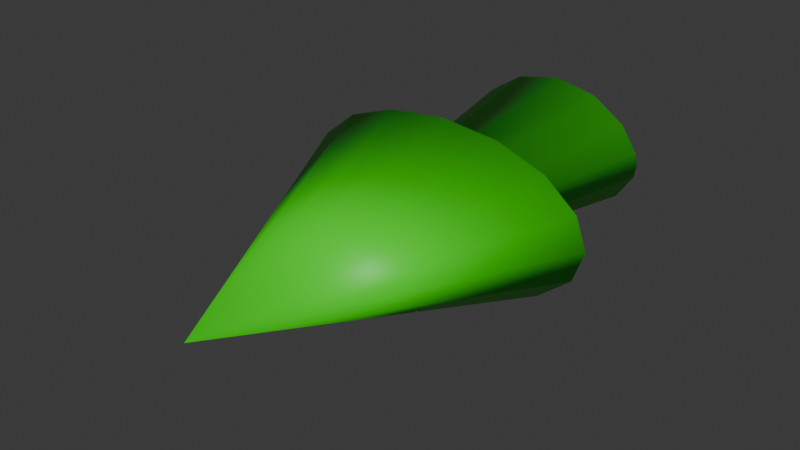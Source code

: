 # Source: Flecha_Verde.blend  (saved by Blender 4.2.66; exported with 4.5.12 LTS)
import bpy
from mathutils import Matrix  # noqa: F401  (used for matrix-valued properties, if any)

bpy.ops.wm.read_factory_settings(use_empty=True)
scene = bpy.context.scene
scene.name = 'Scene'

# ---- materials (node trees are filled in below, after node groups)
mat_material_001 = bpy.data.materials.new('Material.001')

# ---- material node trees
mat_material_001.use_nodes = True; mat_material_001.node_tree.nodes.clear()
_N = mat_material_001.node_tree.nodes; _L = mat_material_001.node_tree.links
n0 = _N.new('ShaderNodeBsdfPrincipled'); n0.name = 'Principled BSDF'; n0.location = (10, 300)
n0.inputs[0].default_value = (0.02874, 0.8004, 0.0, 1.0)
n1 = _N.new('ShaderNodeOutputMaterial'); n1.name = 'Material Output'; n1.location = (300, 300)
_L.new(n0.outputs[0], n1.inputs[0])
n1.is_active_output = True

# ---- world
world_world = bpy.data.worlds.new('World'); scene.world = world_world
world_world.use_nodes = True; world_world.node_tree.nodes.clear()
_N = world_world.node_tree.nodes; _L = world_world.node_tree.links
n0 = _N.new('ShaderNodeOutputWorld'); n0.name = 'World Output'; n0.location = (300, 300)
n1 = _N.new('ShaderNodeBackground'); n1.name = 'Background'; n1.location = (10, 300)
n1.inputs[0].default_value = (0.05088, 0.05088, 0.05088, 1.0)
_L.new(n1.outputs[0], n0.inputs[0])
n0.is_active_output = True
world_world.color = (0.05088, 0.05088, 0.05088)
world_world.sun_shadow_jitter_overblur = 0.0

# ---- meshes
me_cone = bpy.data.meshes.new('Cone')
me_cone.from_pydata([(3.371e-09, -0.3565, -0.07933), (0.1773, -0.3565, -0.1143), (0.3164, -0.3565, -0.2064), (0.3862, -0.3565, -0.3099), (0.3966, -0.3565, -0.3615), (0.3862, -0.3565, -0.4131), (0.3164, -0.3565, -0.5167), (0.1773, -0.3565, -0.6088), (3.371e-09, -0.3565, -0.6437), (-0.1773, -0.3565, -0.6088), (-0.3164, -0.3565, -0.5167), (-0.3862, -0.3565, -0.4131), (-0.3966, -0.3565, -0.3615), (-0.3862, -0.3565, -0.3099), (-0.3164, -0.3565, -0.2064), (-0.1773, -0.3565, -0.1143), (-8.882e-16, -2.357, -0.3615), (-8.882e-16, -0.3565, 0.181), (0.3827, -0.3565, 0.1397), (0.7071, -0.3565, 0.02211), (0.9239, -0.3565, -0.1539), (1.0, -0.3565, -0.3615), (0.9239, -0.3565, -0.5691), (0.7071, -0.3565, -0.7452), (0.3827, -0.3565, -0.8628), (-8.882e-16, -0.3565, -0.9041), (-0.3827, -0.3565, -0.8628), (-0.7071, -0.3565, -0.7452), (-0.9239, -0.3565, -0.5691), (-1.0, -0.3565, -0.3615), (-0.9239, -0.3565, -0.1539), (-0.7071, -0.3565, 0.02211), (-0.3827, -0.3565, 0.1397), (7.711e-09, 0.8603, 0.09323), (0.2858, 0.8603, 0.03691), (0.5099, 0.8603, -0.1115), (0.6224, 0.8603, -0.2784), (0.6391, 0.8603, -0.3615), (0.6224, 0.8603, -0.4447), (0.5099, 0.8603, -0.6116), (0.2858, 0.8603, -0.76), (7.711e-09, 0.8603, -0.8163), (-0.2858, 0.8603, -0.76), (-0.5099, 0.8603, -0.6116), (-0.6224, 0.8603, -0.4447), (-0.6391, 0.8603, -0.3615), (-0.6224, 0.8603, -0.2784), (-0.5099, 0.8603, -0.1115), (-0.2858, 0.8603, 0.03691)], [], [(17, 16, 18), (18, 16, 19), (19, 16, 20), (20, 16, 21), (21, 16, 22), (22, 16, 23), (23, 16, 24), (24, 16, 25), (25, 16, 26), (26, 16, 27), (27, 16, 28), (28, 16, 29), (29, 16, 30), (30, 16, 31), (5, 6, 39, 38), (31, 16, 32), (32, 16, 17), (1, 0, 17, 18), (2, 1, 18, 19), (3, 2, 19, 20), (4, 3, 20, 21), (5, 4, 21, 22), (6, 5, 22, 23), (7, 6, 23, 24), (8, 7, 24, 25), (9, 8, 25, 26), (10, 9, 26, 27), (11, 10, 27, 28), (12, 11, 28, 29), (13, 12, 29, 30), (14, 13, 30, 31), (15, 14, 31, 32), (0, 15, 32, 17), (33, 34, 35, 36, 37, 38, 39, 40, 41, 42, 43, 44, 45, 46, 47, 48), (13, 14, 47, 46), (6, 7, 40, 39), (14, 15, 48, 47), (7, 8, 41, 40), (0, 1, 34, 33), (15, 0, 33, 48), (8, 9, 42, 41), (1, 2, 35, 34), (9, 10, 43, 42), (2, 3, 36, 35), (10, 11, 44, 43), (3, 4, 37, 36), (11, 12, 45, 44), (4, 5, 38, 37), (12, 13, 46, 45)])
me_cone.polygons.foreach_set('use_smooth', [True] * 49)
_uv = me_cone.uv_layers.new(name='UVMap')
_uv.uv.foreach_set('vector', [0.25, 0.49, 0.25, 0.25, 0.3418, 0.4717, 0.3418, 0.4717, 0.25, 0.25, 0.4197, 0.4197, 0.4197, 0.4197, 0.25, 0.25, 0.4717, 0.3418, 0.4717, 0.3418, 0.25, 0.25, 0.49, 0.25, 0.49, 0.25, 0.25, 0.25, 0.4717, 0.1582, 0.4717, 0.1582, 0.25, 0.25, 0.4197, 0.08029, 0.4197, 0.08029, 0.25, 0.25, 0.3418, 0.02827, 0.3418, 0.02827, 0.25, 0.25, 0.25, 0.01, 0.25, 0.01, 0.25, 0.25, 0.1582, 0.02827, 0.1582, 0.02827, 0.25, 0.25, 0.08029, 0.08029, 0.08029, 0.08029, 0.25, 0.25, 0.02827, 0.1582, 0.02827, 0.1582, 0.25, 0.25, 0.01, 0.25, 0.01, 0.25, 0.25, 0.25, 0.02827, 0.3418, 0.02827, 0.3418, 0.25, 0.25, 0.08029, 0.4197, 0.9193, 0.2272, 0.8887, 0.1814, 0.8887, 0.1814, 0.9193, 0.2272, 0.08029, 0.4197, 0.25, 0.25, 0.1582, 0.4717, 0.1582, 0.4717, 0.25, 0.25, 0.25, 0.49, 0.8277, 0.3594, 0.75, 0.3748, 0.75, 0.49, 0.8418, 0.4717, 0.8887, 0.3186, 0.8277, 0.3594, 0.8418, 0.4717, 0.9197, 0.4197, 0.9193, 0.2728, 0.8887, 0.3186, 0.9197, 0.4197, 0.9717, 0.3418, 0.9238, 0.25, 0.9193, 0.2728, 0.9717, 0.3418, 0.99, 0.25, 0.9193, 0.2272, 0.9238, 0.25, 0.99, 0.25, 0.9717, 0.1582, 0.8887, 0.1814, 0.9193, 0.2272, 0.9717, 0.1582, 0.9197, 0.08029, 0.8277, 0.1406, 0.8887, 0.1814, 0.9197, 0.08029, 0.8418, 0.02827, 0.75, 0.1252, 0.8277, 0.1406, 0.8418, 0.02827, 0.75, 0.01, 0.6723, 0.1406, 0.75, 0.1252, 0.75, 0.01, 0.6582, 0.02827, 0.6113, 0.1814, 0.6723, 0.1406, 0.6582, 0.02827, 0.5803, 0.08029, 0.5807, 0.2272, 0.6113, 0.1814, 0.5803, 0.08029, 0.5283, 0.1582, 0.5762, 0.25, 0.5807, 0.2272, 0.5283, 0.1582, 0.51, 0.25, 0.5807, 0.2728, 0.5762, 0.25, 0.51, 0.25, 0.5283, 0.3418, 0.6113, 0.3186, 0.5807, 0.2728, 0.5283, 0.3418, 0.5803, 0.4197, 0.6723, 0.3594, 0.6113, 0.3186, 0.5803, 0.4197, 0.6582, 0.4717, 0.75, 0.3748, 0.6723, 0.3594, 0.6582, 0.4717, 0.75, 0.49, 0.75, 0.3748, 0.8277, 0.3594, 0.8887, 0.3186, 0.9193, 0.2728, 0.9238, 0.25, 0.9193, 0.2272, 0.8887, 0.1814, 0.8277, 0.1406, 0.75, 0.1252, 0.6723, 0.1406, 0.6113, 0.1814, 0.5807, 0.2272, 0.5762, 0.25, 0.5807, 0.2728, 0.6113, 0.3186, 0.6723, 0.3594, 0.5807, 0.2728, 0.6113, 0.3186, 0.6113, 0.3186, 0.5807, 0.2728, 0.8887, 0.1814, 0.8277, 0.1406, 0.8277, 0.1406, 0.8887, 0.1814, 0.6113, 0.3186, 0.6723, 0.3594, 0.6723, 0.3594, 0.6113, 0.3186, 0.8277, 0.1406, 0.75, 0.1252, 0.75, 0.1252, 0.8277, 0.1406, 0.75, 0.3748, 0.8277, 0.3594, 0.8277, 0.3594, 0.75, 0.3748, 0.6723, 0.3594, 0.75, 0.3748, 0.75, 0.3748, 0.6723, 0.3594, 0.75, 0.1252, 0.6723, 0.1406, 0.6723, 0.1406, 0.75, 0.1252, 0.8277, 0.3594, 0.8887, 0.3186, 0.8887, 0.3186, 0.8277, 0.3594, 0.6723, 0.1406, 0.6113, 0.1814, 0.6113, 0.1814, 0.6723, 0.1406, 0.8887, 0.3186, 0.9193, 0.2728, 0.9193, 0.2728, 0.8887, 0.3186, 0.6113, 0.1814, 0.5807, 0.2272, 0.5807, 0.2272, 0.6113, 0.1814, 0.9193, 0.2728, 0.9238, 0.25, 0.9238, 0.25, 0.9193, 0.2728, 0.5807, 0.2272, 0.5762, 0.25, 0.5762, 0.25, 0.5807, 0.2272, 0.9238, 0.25, 0.9193, 0.2272, 0.9193, 0.2272, 0.9238, 0.25, 0.5762, 0.25, 0.5807, 0.2728, 0.5807, 0.2728, 0.5762, 0.25])
me_cone.materials.append(mat_material_001)
me_cone.update()

# ---- objects
ob_cone = bpy.data.objects.new('Cone', me_cone)

# ---- transforms, parenting, visibility, modifiers, constraints
ob_cone.location = (0.0, 0.0, 0.0)
ob_cone.scale = (0.25, 0.25, 0.25)

# ---- collection membership
scene.collection.objects.link(ob_cone)

# ---- scene / render settings (as saved in the file)
scene.frame_start = 1; scene.frame_end = 250; scene.frame_set(1)
scene.render.engine = 'BLENDER_EEVEE_NEXT'
bpy.context.view_layer.update()

# ---- added for rendering (the .blend has no active camera and no usable light): camera, sun
cam_auto = bpy.data.cameras.new('AutoCamera')
cam_auto.lens = 50.0
cam_auto.sensor_width = 36.0
cam_auto.clip_end = 1000.0
ob_auto_camera = bpy.data.objects.new('AutoCamera', cam_auto)
scene.collection.objects.link(ob_auto_camera)
ob_auto_camera.location = (0.911403, -1.28071, 0.638742)
ob_auto_camera.rotation_euler = (1.09748, -7.21219e-08, 0.694738)
scene.camera = ob_auto_camera
light_auto_sun = bpy.data.lights.new('AutoSun', 'SUN')
light_auto_sun.energy = 3.0
light_auto_sun.angle = 0.0523599
ob_auto_sun = bpy.data.objects.new('AutoSun', light_auto_sun)
scene.collection.objects.link(ob_auto_sun)
ob_auto_sun.rotation_euler = (0.872665, 0.174533, 0.523599)
bpy.context.view_layer.update()
